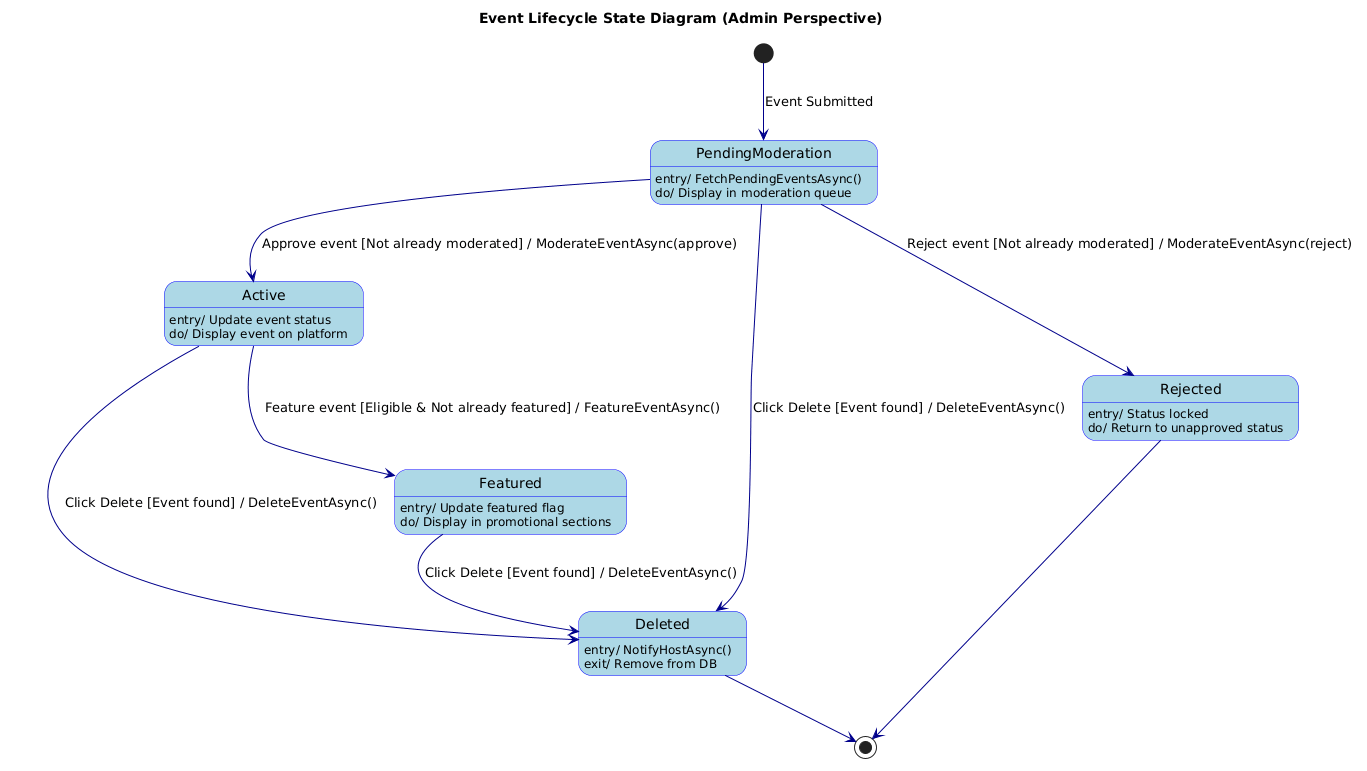

The diagram above was rendered by PlantUML. Its source (embedded in the PNG):
@startuml
skinparam state {
  BackgroundColor LightBlue
  BorderColor Blue
  ArrowColor DarkBlue
}

title Event Lifecycle State Diagram (Admin Perspective)

[*] --> PendingModeration : Event Submitted

state PendingModeration {
  PendingModeration : entry/ FetchPendingEventsAsync()
  PendingModeration : do/ Display in moderation queue
}

PendingModeration --> Active : Approve event [Not already moderated] / ModerateEventAsync(approve)
PendingModeration --> Rejected : Reject event [Not already moderated] / ModerateEventAsync(reject)

state Active {
  Active : entry/ Update event status
  Active : do/ Display event on platform
}

state Rejected {
  Rejected : entry/ Status locked
  Rejected : do/ Return to unapproved status
}

Active --> Featured : Feature event [Eligible & Not already featured] / FeatureEventAsync()

state Featured {
  Featured : entry/ Update featured flag
  Featured : do/ Display in promotional sections
}

Active --> Deleted : Click Delete [Event found] / DeleteEventAsync()
Featured --> Deleted : Click Delete [Event found] / DeleteEventAsync()
PendingModeration --> Deleted : Click Delete [Event found] / DeleteEventAsync()

state Deleted {
  Deleted : entry/ NotifyHostAsync()
  Deleted : exit/ Remove from DB
}

Rejected --> [*]
Deleted --> [*]
@enduml